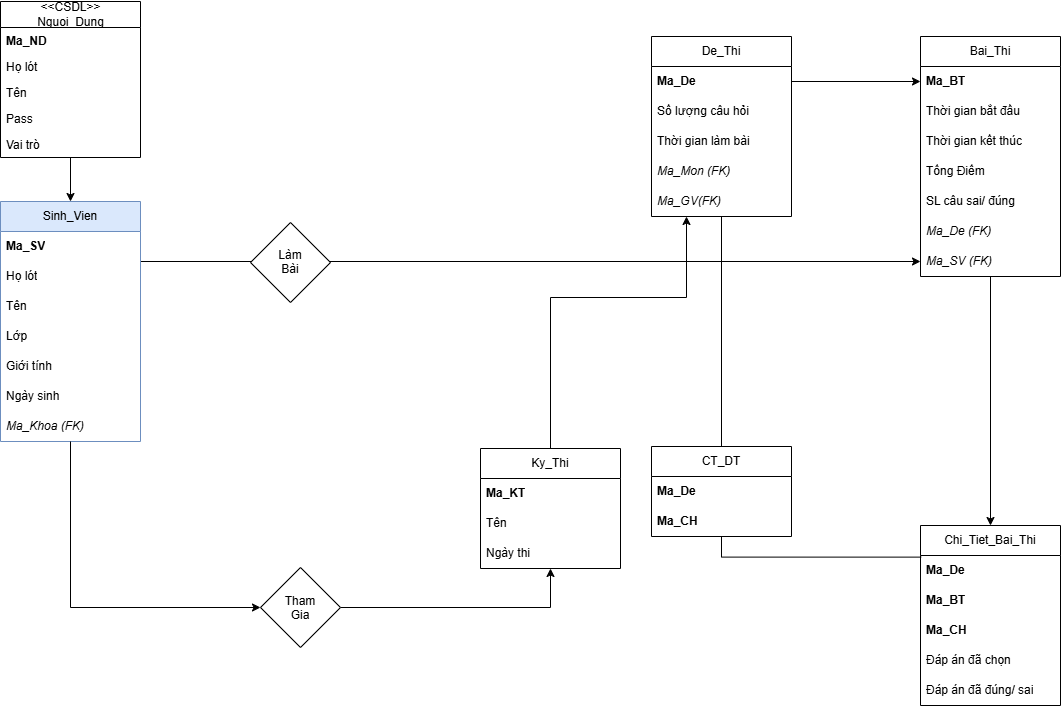

The diagram above was exported from draw.io. Its source (the exported page's mxGraphModel, read from the mxfile embedded in the PNG):
<mxGraphModel dx="1884" dy="777" grid="1" gridSize="10" guides="1" tooltips="1" connect="1" arrows="1" fold="1" page="1" pageScale="1" pageWidth="827" pageHeight="1169" math="0" shadow="0">
  <root>
    <mxCell id="0" />
    <mxCell id="1" parent="0" />
    <mxCell id="XtamP3wIAxAZ2gjOu2kr-2" edge="1" parent="1" source="XtamP3wIAxAZ2gjOu2kr-3" style="edgeStyle=orthogonalEdgeStyle;rounded=0;orthogonalLoop=1;jettySize=auto;html=1;exitX=0.5;exitY=1;exitDx=0;exitDy=0;entryX=0.5;entryY=0;entryDx=0;entryDy=0;" target="XtamP3wIAxAZ2gjOu2kr-39">
      <mxGeometry relative="1" as="geometry" />
    </mxCell>
    <mxCell id="XtamP3wIAxAZ2gjOu2kr-3" parent="1" style="swimlane;fontStyle=0;childLayout=stackLayout;horizontal=1;startSize=26;fillColor=none;horizontalStack=0;resizeParent=1;resizeParentMax=0;resizeLast=0;collapsible=1;marginBottom=0;html=1;" value="&amp;lt;&amp;lt;CSDL&amp;gt;&amp;gt;&lt;div&gt;Nguoi_Dung&lt;/div&gt;" vertex="1">
      <mxGeometry height="156" width="140" x="280" y="326" as="geometry" />
    </mxCell>
    <mxCell id="XtamP3wIAxAZ2gjOu2kr-4" parent="XtamP3wIAxAZ2gjOu2kr-3" style="text;strokeColor=none;fillColor=none;align=left;verticalAlign=top;spacingLeft=4;spacingRight=4;overflow=hidden;rotatable=0;points=[[0,0.5],[1,0.5]];portConstraint=eastwest;whiteSpace=wrap;html=1;" value="&lt;b&gt;Ma_ND&amp;nbsp;&lt;/b&gt;" vertex="1">
      <mxGeometry height="26" width="140" y="26" as="geometry" />
    </mxCell>
    <mxCell id="XtamP3wIAxAZ2gjOu2kr-5" parent="XtamP3wIAxAZ2gjOu2kr-3" style="text;strokeColor=none;fillColor=none;align=left;verticalAlign=top;spacingLeft=4;spacingRight=4;overflow=hidden;rotatable=0;points=[[0,0.5],[1,0.5]];portConstraint=eastwest;whiteSpace=wrap;html=1;" value="Họ lót&amp;nbsp;" vertex="1">
      <mxGeometry height="26" width="140" y="52" as="geometry" />
    </mxCell>
    <mxCell id="XtamP3wIAxAZ2gjOu2kr-6" parent="XtamP3wIAxAZ2gjOu2kr-3" style="text;strokeColor=none;fillColor=none;align=left;verticalAlign=top;spacingLeft=4;spacingRight=4;overflow=hidden;rotatable=0;points=[[0,0.5],[1,0.5]];portConstraint=eastwest;whiteSpace=wrap;html=1;" value="Tên" vertex="1">
      <mxGeometry height="26" width="140" y="78" as="geometry" />
    </mxCell>
    <mxCell id="XtamP3wIAxAZ2gjOu2kr-7" parent="XtamP3wIAxAZ2gjOu2kr-3" style="text;strokeColor=none;fillColor=none;align=left;verticalAlign=top;spacingLeft=4;spacingRight=4;overflow=hidden;rotatable=0;points=[[0,0.5],[1,0.5]];portConstraint=eastwest;whiteSpace=wrap;html=1;" value="Pass" vertex="1">
      <mxGeometry height="26" width="140" y="104" as="geometry" />
    </mxCell>
    <mxCell id="XtamP3wIAxAZ2gjOu2kr-8" parent="XtamP3wIAxAZ2gjOu2kr-3" style="text;strokeColor=none;fillColor=none;align=left;verticalAlign=top;spacingLeft=4;spacingRight=4;overflow=hidden;rotatable=0;points=[[0,0.5],[1,0.5]];portConstraint=eastwest;whiteSpace=wrap;html=1;" value="Vai trò" vertex="1">
      <mxGeometry height="26" width="140" y="130" as="geometry" />
    </mxCell>
    <mxCell id="XtamP3wIAxAZ2gjOu2kr-29" edge="1" parent="1" source="XtamP3wIAxAZ2gjOu2kr-31" style="edgeStyle=orthogonalEdgeStyle;rounded=0;orthogonalLoop=1;jettySize=auto;html=1;exitX=0.5;exitY=1;exitDx=0;exitDy=0;entryX=0.5;entryY=0;entryDx=0;entryDy=0;endArrow=none;endFill=0;startArrow=none;startFill=0;" target="XtamP3wIAxAZ2gjOu2kr-75">
      <mxGeometry relative="1" as="geometry" />
    </mxCell>
    <mxCell id="XtamP3wIAxAZ2gjOu2kr-31" parent="1" style="swimlane;fontStyle=0;childLayout=stackLayout;horizontal=1;startSize=30;horizontalStack=0;resizeParent=1;resizeParentMax=0;resizeLast=0;collapsible=1;marginBottom=0;whiteSpace=wrap;html=1;" value="De_Thi" vertex="1">
      <mxGeometry height="180" width="140" x="931" y="361" as="geometry" />
    </mxCell>
    <mxCell id="XtamP3wIAxAZ2gjOu2kr-32" parent="XtamP3wIAxAZ2gjOu2kr-31" style="text;strokeColor=none;fillColor=none;align=left;verticalAlign=middle;spacingLeft=4;spacingRight=4;overflow=hidden;points=[[0,0.5],[1,0.5]];portConstraint=eastwest;rotatable=0;whiteSpace=wrap;html=1;" value="&lt;b&gt;Ma_De&lt;/b&gt;" vertex="1">
      <mxGeometry height="30" width="140" y="30" as="geometry" />
    </mxCell>
    <mxCell id="XtamP3wIAxAZ2gjOu2kr-33" parent="XtamP3wIAxAZ2gjOu2kr-31" style="text;strokeColor=none;fillColor=none;align=left;verticalAlign=middle;spacingLeft=4;spacingRight=4;overflow=hidden;points=[[0,0.5],[1,0.5]];portConstraint=eastwest;rotatable=0;whiteSpace=wrap;html=1;" value="Số lượng câu hỏi" vertex="1">
      <mxGeometry height="30" width="140" y="60" as="geometry" />
    </mxCell>
    <mxCell id="XtamP3wIAxAZ2gjOu2kr-34" parent="XtamP3wIAxAZ2gjOu2kr-31" style="text;strokeColor=none;fillColor=none;align=left;verticalAlign=middle;spacingLeft=4;spacingRight=4;overflow=hidden;points=[[0,0.5],[1,0.5]];portConstraint=eastwest;rotatable=0;whiteSpace=wrap;html=1;" value="Thời gian làm bài" vertex="1">
      <mxGeometry height="30" width="140" y="90" as="geometry" />
    </mxCell>
    <mxCell id="XtamP3wIAxAZ2gjOu2kr-35" parent="XtamP3wIAxAZ2gjOu2kr-31" style="text;strokeColor=none;fillColor=none;align=left;verticalAlign=middle;spacingLeft=4;spacingRight=4;overflow=hidden;points=[[0,0.5],[1,0.5]];portConstraint=eastwest;rotatable=0;whiteSpace=wrap;html=1;fontStyle=2" value="Ma_Mon (FK)" vertex="1">
      <mxGeometry height="30" width="140" y="120" as="geometry" />
    </mxCell>
    <mxCell id="XtamP3wIAxAZ2gjOu2kr-36" parent="XtamP3wIAxAZ2gjOu2kr-31" style="text;strokeColor=none;fillColor=none;align=left;verticalAlign=middle;spacingLeft=4;spacingRight=4;overflow=hidden;points=[[0,0.5],[1,0.5]];portConstraint=eastwest;rotatable=0;whiteSpace=wrap;html=1;fontStyle=2" value="Ma_GV(FK)" vertex="1">
      <mxGeometry height="30" width="140" y="150" as="geometry" />
    </mxCell>
    <mxCell id="XtamP3wIAxAZ2gjOu2kr-37" edge="1" parent="1" source="XtamP3wIAxAZ2gjOu2kr-39" style="edgeStyle=orthogonalEdgeStyle;rounded=0;orthogonalLoop=1;jettySize=auto;html=1;exitX=1;exitY=0.25;exitDx=0;exitDy=0;entryX=0;entryY=0.5;entryDx=0;entryDy=0;" target="XtamP3wIAxAZ2gjOu2kr-68">
      <mxGeometry relative="1" as="geometry" />
    </mxCell>
    <mxCell id="XtamP3wIAxAZ2gjOu2kr-38" edge="1" parent="1" source="XtamP3wIAxAZ2gjOu2kr-82" style="edgeStyle=orthogonalEdgeStyle;rounded=0;orthogonalLoop=1;jettySize=auto;html=1;entryX=0.5;entryY=1;entryDx=0;entryDy=0;" target="XtamP3wIAxAZ2gjOu2kr-56">
      <mxGeometry relative="1" as="geometry">
        <Array as="points">
          <mxPoint x="830" y="932" />
        </Array>
      </mxGeometry>
    </mxCell>
    <mxCell id="XtamP3wIAxAZ2gjOu2kr-39" parent="1" style="swimlane;fontStyle=0;childLayout=stackLayout;horizontal=1;startSize=30;horizontalStack=0;resizeParent=1;resizeParentMax=0;resizeLast=0;collapsible=1;marginBottom=0;whiteSpace=wrap;html=1;fillColor=#dae8fc;strokeColor=#6c8ebf;" value="Sinh_Vien" vertex="1">
      <mxGeometry height="240" width="140" x="280" y="526" as="geometry" />
    </mxCell>
    <mxCell id="XtamP3wIAxAZ2gjOu2kr-40" parent="XtamP3wIAxAZ2gjOu2kr-39" style="text;strokeColor=none;fillColor=none;align=left;verticalAlign=middle;spacingLeft=4;spacingRight=4;overflow=hidden;points=[[0,0.5],[1,0.5]];portConstraint=eastwest;rotatable=0;whiteSpace=wrap;html=1;" value="&lt;b&gt;Ma_SV&lt;/b&gt;" vertex="1">
      <mxGeometry height="30" width="140" y="30" as="geometry" />
    </mxCell>
    <mxCell id="XtamP3wIAxAZ2gjOu2kr-41" parent="XtamP3wIAxAZ2gjOu2kr-39" style="text;strokeColor=none;fillColor=none;align=left;verticalAlign=middle;spacingLeft=4;spacingRight=4;overflow=hidden;points=[[0,0.5],[1,0.5]];portConstraint=eastwest;rotatable=0;whiteSpace=wrap;html=1;" value="Họ lót" vertex="1">
      <mxGeometry height="30" width="140" y="60" as="geometry" />
    </mxCell>
    <mxCell id="XtamP3wIAxAZ2gjOu2kr-42" parent="XtamP3wIAxAZ2gjOu2kr-39" style="text;strokeColor=none;fillColor=none;align=left;verticalAlign=middle;spacingLeft=4;spacingRight=4;overflow=hidden;points=[[0,0.5],[1,0.5]];portConstraint=eastwest;rotatable=0;whiteSpace=wrap;html=1;" value="Tên" vertex="1">
      <mxGeometry height="30" width="140" y="90" as="geometry" />
    </mxCell>
    <mxCell id="XtamP3wIAxAZ2gjOu2kr-43" parent="XtamP3wIAxAZ2gjOu2kr-39" style="text;strokeColor=none;fillColor=none;align=left;verticalAlign=middle;spacingLeft=4;spacingRight=4;overflow=hidden;points=[[0,0.5],[1,0.5]];portConstraint=eastwest;rotatable=0;whiteSpace=wrap;html=1;" value="Lớp" vertex="1">
      <mxGeometry height="30" width="140" y="120" as="geometry" />
    </mxCell>
    <mxCell id="XtamP3wIAxAZ2gjOu2kr-44" parent="XtamP3wIAxAZ2gjOu2kr-39" style="text;strokeColor=none;fillColor=none;align=left;verticalAlign=middle;spacingLeft=4;spacingRight=4;overflow=hidden;points=[[0,0.5],[1,0.5]];portConstraint=eastwest;rotatable=0;whiteSpace=wrap;html=1;" value="Giới tính" vertex="1">
      <mxGeometry height="30" width="140" y="150" as="geometry" />
    </mxCell>
    <mxCell id="XtamP3wIAxAZ2gjOu2kr-45" parent="XtamP3wIAxAZ2gjOu2kr-39" style="text;strokeColor=none;fillColor=none;align=left;verticalAlign=middle;spacingLeft=4;spacingRight=4;overflow=hidden;points=[[0,0.5],[1,0.5]];portConstraint=eastwest;rotatable=0;whiteSpace=wrap;html=1;" value="Ngày sinh" vertex="1">
      <mxGeometry height="30" width="140" y="180" as="geometry" />
    </mxCell>
    <mxCell id="XtamP3wIAxAZ2gjOu2kr-46" parent="XtamP3wIAxAZ2gjOu2kr-39" style="text;strokeColor=none;fillColor=none;align=left;verticalAlign=middle;spacingLeft=4;spacingRight=4;overflow=hidden;points=[[0,0.5],[1,0.5]];portConstraint=eastwest;rotatable=0;whiteSpace=wrap;html=1;fontStyle=2" value="Ma_Khoa (FK)" vertex="1">
      <mxGeometry height="30" width="140" y="210" as="geometry" />
    </mxCell>
    <mxCell id="XtamP3wIAxAZ2gjOu2kr-55" edge="1" parent="1" source="XtamP3wIAxAZ2gjOu2kr-56" style="edgeStyle=orthogonalEdgeStyle;rounded=0;orthogonalLoop=1;jettySize=auto;html=1;exitX=0.5;exitY=0;exitDx=0;exitDy=0;entryX=0.25;entryY=1;entryDx=0;entryDy=0;" target="XtamP3wIAxAZ2gjOu2kr-31">
      <mxGeometry relative="1" as="geometry">
        <Array as="points">
          <mxPoint x="830" y="622" />
          <mxPoint x="966" y="622" />
        </Array>
      </mxGeometry>
    </mxCell>
    <mxCell id="XtamP3wIAxAZ2gjOu2kr-56" parent="1" style="swimlane;fontStyle=0;childLayout=stackLayout;horizontal=1;startSize=30;horizontalStack=0;resizeParent=1;resizeParentMax=0;resizeLast=0;collapsible=1;marginBottom=0;whiteSpace=wrap;html=1;" value="Ky_Thi" vertex="1">
      <mxGeometry height="120" width="140" x="760" y="773" as="geometry" />
    </mxCell>
    <mxCell id="XtamP3wIAxAZ2gjOu2kr-57" parent="XtamP3wIAxAZ2gjOu2kr-56" style="text;strokeColor=none;fillColor=none;align=left;verticalAlign=middle;spacingLeft=4;spacingRight=4;overflow=hidden;points=[[0,0.5],[1,0.5]];portConstraint=eastwest;rotatable=0;whiteSpace=wrap;html=1;" value="&lt;b&gt;Ma_KT&lt;/b&gt;" vertex="1">
      <mxGeometry height="30" width="140" y="30" as="geometry" />
    </mxCell>
    <mxCell id="XtamP3wIAxAZ2gjOu2kr-58" parent="XtamP3wIAxAZ2gjOu2kr-56" style="text;strokeColor=none;fillColor=none;align=left;verticalAlign=middle;spacingLeft=4;spacingRight=4;overflow=hidden;points=[[0,0.5],[1,0.5]];portConstraint=eastwest;rotatable=0;whiteSpace=wrap;html=1;" value="Tên" vertex="1">
      <mxGeometry height="30" width="140" y="60" as="geometry" />
    </mxCell>
    <mxCell id="XtamP3wIAxAZ2gjOu2kr-59" parent="XtamP3wIAxAZ2gjOu2kr-56" style="text;strokeColor=none;fillColor=none;align=left;verticalAlign=middle;spacingLeft=4;spacingRight=4;overflow=hidden;points=[[0,0.5],[1,0.5]];portConstraint=eastwest;rotatable=0;whiteSpace=wrap;html=1;" value="Ngày thi" vertex="1">
      <mxGeometry height="30" width="140" y="90" as="geometry" />
    </mxCell>
    <mxCell id="XtamP3wIAxAZ2gjOu2kr-60" edge="1" parent="1" source="XtamP3wIAxAZ2gjOu2kr-61" style="edgeStyle=orthogonalEdgeStyle;rounded=0;orthogonalLoop=1;jettySize=auto;html=1;exitX=0.5;exitY=1;exitDx=0;exitDy=0;entryX=0.5;entryY=0;entryDx=0;entryDy=0;" target="XtamP3wIAxAZ2gjOu2kr-69">
      <mxGeometry relative="1" as="geometry" />
    </mxCell>
    <mxCell id="XtamP3wIAxAZ2gjOu2kr-61" parent="1" style="swimlane;fontStyle=0;childLayout=stackLayout;horizontal=1;startSize=30;horizontalStack=0;resizeParent=1;resizeParentMax=0;resizeLast=0;collapsible=1;marginBottom=0;whiteSpace=wrap;html=1;" value="Bai_Thi" vertex="1">
      <mxGeometry height="240" width="140" x="1200" y="361" as="geometry" />
    </mxCell>
    <mxCell id="XtamP3wIAxAZ2gjOu2kr-62" parent="XtamP3wIAxAZ2gjOu2kr-61" style="text;strokeColor=none;fillColor=none;align=left;verticalAlign=middle;spacingLeft=4;spacingRight=4;overflow=hidden;points=[[0,0.5],[1,0.5]];portConstraint=eastwest;rotatable=0;whiteSpace=wrap;html=1;" value="&lt;b&gt;Ma_BT&lt;/b&gt;" vertex="1">
      <mxGeometry height="30" width="140" y="30" as="geometry" />
    </mxCell>
    <mxCell id="XtamP3wIAxAZ2gjOu2kr-63" parent="XtamP3wIAxAZ2gjOu2kr-61" style="text;strokeColor=none;fillColor=none;align=left;verticalAlign=middle;spacingLeft=4;spacingRight=4;overflow=hidden;points=[[0,0.5],[1,0.5]];portConstraint=eastwest;rotatable=0;whiteSpace=wrap;html=1;" value="Thời gian bắt đầu&amp;nbsp;" vertex="1">
      <mxGeometry height="30" width="140" y="60" as="geometry" />
    </mxCell>
    <mxCell id="XtamP3wIAxAZ2gjOu2kr-64" parent="XtamP3wIAxAZ2gjOu2kr-61" style="text;strokeColor=none;fillColor=none;align=left;verticalAlign=middle;spacingLeft=4;spacingRight=4;overflow=hidden;points=[[0,0.5],[1,0.5]];portConstraint=eastwest;rotatable=0;whiteSpace=wrap;html=1;" value="Thời gian kết thúc" vertex="1">
      <mxGeometry height="30" width="140" y="90" as="geometry" />
    </mxCell>
    <mxCell id="XtamP3wIAxAZ2gjOu2kr-65" parent="XtamP3wIAxAZ2gjOu2kr-61" style="text;strokeColor=none;fillColor=none;align=left;verticalAlign=middle;spacingLeft=4;spacingRight=4;overflow=hidden;points=[[0,0.5],[1,0.5]];portConstraint=eastwest;rotatable=0;whiteSpace=wrap;html=1;" value="Tổng Điểm" vertex="1">
      <mxGeometry height="30" width="140" y="120" as="geometry" />
    </mxCell>
    <mxCell id="XtamP3wIAxAZ2gjOu2kr-66" parent="XtamP3wIAxAZ2gjOu2kr-61" style="text;strokeColor=none;fillColor=none;align=left;verticalAlign=middle;spacingLeft=4;spacingRight=4;overflow=hidden;points=[[0,0.5],[1,0.5]];portConstraint=eastwest;rotatable=0;whiteSpace=wrap;html=1;" value="SL câu sai/ đúng" vertex="1">
      <mxGeometry height="30" width="140" y="150" as="geometry" />
    </mxCell>
    <mxCell id="XtamP3wIAxAZ2gjOu2kr-67" parent="XtamP3wIAxAZ2gjOu2kr-61" style="text;strokeColor=none;fillColor=none;align=left;verticalAlign=middle;spacingLeft=4;spacingRight=4;overflow=hidden;points=[[0,0.5],[1,0.5]];portConstraint=eastwest;rotatable=0;whiteSpace=wrap;html=1;fontStyle=2" value="Ma_De (FK)" vertex="1">
      <mxGeometry height="30" width="140" y="180" as="geometry" />
    </mxCell>
    <mxCell id="XtamP3wIAxAZ2gjOu2kr-68" parent="XtamP3wIAxAZ2gjOu2kr-61" style="text;strokeColor=none;fillColor=none;align=left;verticalAlign=middle;spacingLeft=4;spacingRight=4;overflow=hidden;points=[[0,0.5],[1,0.5]];portConstraint=eastwest;rotatable=0;whiteSpace=wrap;html=1;fontStyle=2" value="Ma_SV (FK)" vertex="1">
      <mxGeometry height="30" width="140" y="210" as="geometry" />
    </mxCell>
    <mxCell id="XtamP3wIAxAZ2gjOu2kr-69" parent="1" style="swimlane;fontStyle=0;childLayout=stackLayout;horizontal=1;startSize=30;horizontalStack=0;resizeParent=1;resizeParentMax=0;resizeLast=0;collapsible=1;marginBottom=0;whiteSpace=wrap;html=1;" value="Chi_Tiet_Bai_Thi" vertex="1">
      <mxGeometry height="180" width="140" x="1200" y="850" as="geometry" />
    </mxCell>
    <mxCell id="XtamP3wIAxAZ2gjOu2kr-70" parent="XtamP3wIAxAZ2gjOu2kr-69" style="text;strokeColor=none;fillColor=none;align=left;verticalAlign=middle;spacingLeft=4;spacingRight=4;overflow=hidden;points=[[0,0.5],[1,0.5]];portConstraint=eastwest;rotatable=0;whiteSpace=wrap;html=1;fontStyle=1" value="Ma_De" vertex="1">
      <mxGeometry height="30" width="140" y="30" as="geometry" />
    </mxCell>
    <mxCell id="XtamP3wIAxAZ2gjOu2kr-71" parent="XtamP3wIAxAZ2gjOu2kr-69" style="text;strokeColor=none;fillColor=none;align=left;verticalAlign=middle;spacingLeft=4;spacingRight=4;overflow=hidden;points=[[0,0.5],[1,0.5]];portConstraint=eastwest;rotatable=0;whiteSpace=wrap;html=1;fontStyle=1" value="Ma_BT" vertex="1">
      <mxGeometry height="30" width="140" y="60" as="geometry" />
    </mxCell>
    <mxCell id="XtamP3wIAxAZ2gjOu2kr-72" parent="XtamP3wIAxAZ2gjOu2kr-69" style="text;strokeColor=none;fillColor=none;align=left;verticalAlign=middle;spacingLeft=4;spacingRight=4;overflow=hidden;points=[[0,0.5],[1,0.5]];portConstraint=eastwest;rotatable=0;whiteSpace=wrap;html=1;fontStyle=1" value="Ma_CH" vertex="1">
      <mxGeometry height="30" width="140" y="90" as="geometry" />
    </mxCell>
    <mxCell id="XtamP3wIAxAZ2gjOu2kr-73" parent="XtamP3wIAxAZ2gjOu2kr-69" style="text;strokeColor=none;fillColor=none;align=left;verticalAlign=middle;spacingLeft=4;spacingRight=4;overflow=hidden;points=[[0,0.5],[1,0.5]];portConstraint=eastwest;rotatable=0;whiteSpace=wrap;html=1;" value="Đáp án đã chọn" vertex="1">
      <mxGeometry height="30" width="140" y="120" as="geometry" />
    </mxCell>
    <mxCell id="XtamP3wIAxAZ2gjOu2kr-74" parent="XtamP3wIAxAZ2gjOu2kr-69" style="text;strokeColor=none;fillColor=none;align=left;verticalAlign=middle;spacingLeft=4;spacingRight=4;overflow=hidden;points=[[0,0.5],[1,0.5]];portConstraint=eastwest;rotatable=0;whiteSpace=wrap;html=1;" value="Đáp án đã đúng/ sai" vertex="1">
      <mxGeometry height="30" width="140" y="150" as="geometry" />
    </mxCell>
    <mxCell id="XtamP3wIAxAZ2gjOu2kr-75" parent="1" style="swimlane;fontStyle=0;childLayout=stackLayout;horizontal=1;startSize=30;horizontalStack=0;resizeParent=1;resizeParentMax=0;resizeLast=0;collapsible=1;marginBottom=0;whiteSpace=wrap;html=1;" value="CT_DT" vertex="1">
      <mxGeometry height="90" width="140" x="931" y="771" as="geometry" />
    </mxCell>
    <mxCell id="XtamP3wIAxAZ2gjOu2kr-76" parent="XtamP3wIAxAZ2gjOu2kr-75" style="text;strokeColor=none;fillColor=none;align=left;verticalAlign=middle;spacingLeft=4;spacingRight=4;overflow=hidden;points=[[0,0.5],[1,0.5]];portConstraint=eastwest;rotatable=0;whiteSpace=wrap;html=1;fontStyle=1" value="Ma_De" vertex="1">
      <mxGeometry height="30" width="140" y="30" as="geometry" />
    </mxCell>
    <mxCell id="XtamP3wIAxAZ2gjOu2kr-77" parent="XtamP3wIAxAZ2gjOu2kr-75" style="text;strokeColor=none;fillColor=none;align=left;verticalAlign=middle;spacingLeft=4;spacingRight=4;overflow=hidden;points=[[0,0.5],[1,0.5]];portConstraint=eastwest;rotatable=0;whiteSpace=wrap;html=1;fontStyle=1" value="Ma_CH" vertex="1">
      <mxGeometry height="30" width="140" y="60" as="geometry" />
    </mxCell>
    <mxCell id="XtamP3wIAxAZ2gjOu2kr-80" edge="1" parent="1" source="XtamP3wIAxAZ2gjOu2kr-75" style="edgeStyle=orthogonalEdgeStyle;rounded=0;orthogonalLoop=1;jettySize=auto;html=1;exitX=0.5;exitY=1;exitDx=0;exitDy=0;entryX=0.005;entryY=0.054;entryDx=0;entryDy=0;entryPerimeter=0;endArrow=none;endFill=0;" target="XtamP3wIAxAZ2gjOu2kr-70">
      <mxGeometry relative="1" as="geometry" />
    </mxCell>
    <mxCell id="XtamP3wIAxAZ2gjOu2kr-81" edge="1" parent="1" source="XtamP3wIAxAZ2gjOu2kr-39" style="edgeStyle=orthogonalEdgeStyle;rounded=0;orthogonalLoop=1;jettySize=auto;html=1;exitX=0.5;exitY=1;exitDx=0;exitDy=0;" target="XtamP3wIAxAZ2gjOu2kr-82" value="">
      <mxGeometry relative="1" as="geometry">
        <Array as="points">
          <mxPoint x="350" y="932" />
        </Array>
        <mxPoint x="350" y="767" as="sourcePoint" />
        <mxPoint x="830" y="764" as="targetPoint" />
      </mxGeometry>
    </mxCell>
    <mxCell id="XtamP3wIAxAZ2gjOu2kr-82" parent="1" style="rhombus;whiteSpace=wrap;html=1;shapeInside=1;" value="Tham Gia" vertex="1">
      <mxGeometry height="80" width="80" x="540" y="892" as="geometry" />
    </mxCell>
    <mxCell id="XtamP3wIAxAZ2gjOu2kr-83" parent="1" style="rhombus;whiteSpace=wrap;html=1;shapeInside=1;" value="Làm Bài" vertex="1">
      <mxGeometry height="80" width="80" x="530" y="547" as="geometry" />
    </mxCell>
    <mxCell id="XtamP3wIAxAZ2gjOu2kr-84" edge="1" parent="1" source="XtamP3wIAxAZ2gjOu2kr-32" style="edgeStyle=orthogonalEdgeStyle;rounded=0;orthogonalLoop=1;jettySize=auto;html=1;exitX=1;exitY=0.5;exitDx=0;exitDy=0;entryX=0;entryY=0.5;entryDx=0;entryDy=0;" target="XtamP3wIAxAZ2gjOu2kr-62">
      <mxGeometry relative="1" as="geometry" />
    </mxCell>
  </root>
</mxGraphModel>